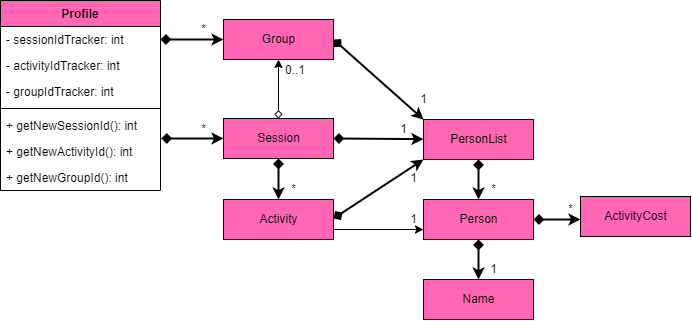

The diagram above was exported from draw.io. Its source (the exported page's mxGraphModel, read from the mxfile embedded in the PNG):
<mxGraphModel dx="865" dy="408" grid="1" gridSize="10" guides="1" tooltips="1" connect="1" arrows="1" fold="1" page="1" pageScale="1" pageWidth="827" pageHeight="1169" math="0" shadow="0">
  <root>
    <mxCell id="0" />
    <mxCell id="1" parent="0" />
    <mxCell id="1bR3qpOhuJvI6oEvJML8-10" value="" style="group" vertex="1" connectable="0" parent="1">
      <mxGeometry x="60" y="36" width="690" height="316" as="geometry" />
    </mxCell>
    <mxCell id="oLSXajxV0_ywRZz0cCQW-1" value="Profile" style="swimlane;fontStyle=1;align=center;verticalAlign=top;childLayout=stackLayout;horizontal=1;startSize=26;horizontalStack=0;resizeParent=1;resizeParentMax=0;resizeLast=0;collapsible=1;marginBottom=0;fillColor=#FF66B3;" parent="1bR3qpOhuJvI6oEvJML8-10" vertex="1">
      <mxGeometry width="160" height="190" as="geometry" />
    </mxCell>
    <mxCell id="oLSXajxV0_ywRZz0cCQW-4" value="- sessionIdTracker: int" style="text;strokeColor=none;fillColor=none;align=left;verticalAlign=top;spacingLeft=4;spacingRight=4;overflow=hidden;rotatable=0;points=[[0,0.5],[1,0.5]];portConstraint=eastwest;" parent="oLSXajxV0_ywRZz0cCQW-1" vertex="1">
      <mxGeometry y="26" width="160" height="26" as="geometry" />
    </mxCell>
    <mxCell id="oLSXajxV0_ywRZz0cCQW-5" value="- activityIdTracker: int" style="text;strokeColor=none;fillColor=none;align=left;verticalAlign=top;spacingLeft=4;spacingRight=4;overflow=hidden;rotatable=0;points=[[0,0.5],[1,0.5]];portConstraint=eastwest;" parent="oLSXajxV0_ywRZz0cCQW-1" vertex="1">
      <mxGeometry y="52" width="160" height="26" as="geometry" />
    </mxCell>
    <mxCell id="oLSXajxV0_ywRZz0cCQW-6" value="- groupIdTracker: int" style="text;strokeColor=none;fillColor=none;align=left;verticalAlign=top;spacingLeft=4;spacingRight=4;overflow=hidden;rotatable=0;points=[[0,0.5],[1,0.5]];portConstraint=eastwest;" parent="oLSXajxV0_ywRZz0cCQW-1" vertex="1">
      <mxGeometry y="78" width="160" height="26" as="geometry" />
    </mxCell>
    <mxCell id="oLSXajxV0_ywRZz0cCQW-7" value="" style="line;strokeWidth=1;fillColor=none;align=left;verticalAlign=middle;spacingTop=-1;spacingLeft=3;spacingRight=3;rotatable=0;labelPosition=right;points=[];portConstraint=eastwest;" parent="oLSXajxV0_ywRZz0cCQW-1" vertex="1">
      <mxGeometry y="104" width="160" height="8" as="geometry" />
    </mxCell>
    <mxCell id="oLSXajxV0_ywRZz0cCQW-18" value="+ getNewSessionId(): int" style="text;strokeColor=none;fillColor=none;align=left;verticalAlign=top;spacingLeft=4;spacingRight=4;overflow=hidden;rotatable=0;points=[[0,0.5],[1,0.5]];portConstraint=eastwest;" parent="oLSXajxV0_ywRZz0cCQW-1" vertex="1">
      <mxGeometry y="112" width="160" height="26" as="geometry" />
    </mxCell>
    <mxCell id="oLSXajxV0_ywRZz0cCQW-17" value="+ getNewActivityId(): int" style="text;strokeColor=none;fillColor=none;align=left;verticalAlign=top;spacingLeft=4;spacingRight=4;overflow=hidden;rotatable=0;points=[[0,0.5],[1,0.5]];portConstraint=eastwest;" parent="oLSXajxV0_ywRZz0cCQW-1" vertex="1">
      <mxGeometry y="138" width="160" height="26" as="geometry" />
    </mxCell>
    <mxCell id="oLSXajxV0_ywRZz0cCQW-14" value="+ getNewGroupId(): int" style="text;strokeColor=none;fillColor=none;align=left;verticalAlign=top;spacingLeft=4;spacingRight=4;overflow=hidden;rotatable=0;points=[[0,0.5],[1,0.5]];portConstraint=eastwest;" parent="oLSXajxV0_ywRZz0cCQW-1" vertex="1">
      <mxGeometry y="164" width="160" height="26" as="geometry" />
    </mxCell>
    <mxCell id="6Z_IcyPpVKpe5LBVhwRg-3" value="" style="endArrow=diamond;startArrow=classic;html=1;rounded=0;strokeWidth=2;startFill=1;endFill=1;exitX=0;exitY=0.5;exitDx=0;exitDy=0;entryX=1;entryY=0.5;entryDx=0;entryDy=0;" parent="1bR3qpOhuJvI6oEvJML8-10" source="oLSXajxV0_ywRZz0cCQW-21" target="oLSXajxV0_ywRZz0cCQW-4" edge="1">
      <mxGeometry width="50" height="50" relative="1" as="geometry">
        <mxPoint x="279" as="sourcePoint" />
        <mxPoint x="160" y="1.1368683772161603e-13" as="targetPoint" />
      </mxGeometry>
    </mxCell>
    <mxCell id="6Z_IcyPpVKpe5LBVhwRg-25" value="" style="endArrow=diamond;startArrow=classic;html=1;rounded=0;strokeWidth=2;startFill=1;endFill=1;entryX=1.005;entryY=-0.031;entryDx=0;entryDy=0;exitX=0;exitY=0.5;exitDx=0;exitDy=0;entryPerimeter=0;" parent="1bR3qpOhuJvI6oEvJML8-10" edge="1">
      <mxGeometry width="50" height="50" relative="1" as="geometry">
        <mxPoint x="223" y="138" as="sourcePoint" />
        <mxPoint x="160.79999999999995" y="138" as="targetPoint" />
      </mxGeometry>
    </mxCell>
    <mxCell id="1bR3qpOhuJvI6oEvJML8-8" value="" style="group" vertex="1" connectable="0" parent="1bR3qpOhuJvI6oEvJML8-10">
      <mxGeometry x="193" y="16" width="497" height="300" as="geometry" />
    </mxCell>
    <mxCell id="6Z_IcyPpVKpe5LBVhwRg-22" value="*" style="text;html=1;align=center;verticalAlign=middle;resizable=0;points=[];autosize=1;strokeColor=none;fillColor=none;" parent="1bR3qpOhuJvI6oEvJML8-8" vertex="1">
      <mxGeometry y="3" width="20" height="20" as="geometry" />
    </mxCell>
    <mxCell id="6Z_IcyPpVKpe5LBVhwRg-26" value="*" style="text;html=1;align=center;verticalAlign=middle;resizable=0;points=[];autosize=1;strokeColor=none;fillColor=none;" parent="1bR3qpOhuJvI6oEvJML8-8" vertex="1">
      <mxGeometry y="103" width="20" height="20" as="geometry" />
    </mxCell>
    <mxCell id="1bR3qpOhuJvI6oEvJML8-4" value="*" style="text;html=1;align=center;verticalAlign=middle;resizable=0;points=[];autosize=1;strokeColor=none;fillColor=none;" vertex="1" parent="1bR3qpOhuJvI6oEvJML8-8">
      <mxGeometry x="367" y="183" width="20" height="20" as="geometry" />
    </mxCell>
    <mxCell id="1bR3qpOhuJvI6oEvJML8-5" value="ActivityCost" style="html=1;fillColor=#FF66B3;" vertex="1" parent="1bR3qpOhuJvI6oEvJML8-8">
      <mxGeometry x="387" y="180" width="110" height="40" as="geometry" />
    </mxCell>
    <mxCell id="oLSXajxV0_ywRZz0cCQW-25" value="1" style="text;html=1;align=center;verticalAlign=middle;resizable=0;points=[];autosize=1;strokeColor=none;fillColor=none;" parent="1bR3qpOhuJvI6oEvJML8-8" vertex="1">
      <mxGeometry x="200" y="103" width="20" height="20" as="geometry" />
    </mxCell>
    <mxCell id="6Z_IcyPpVKpe5LBVhwRg-20" value="1" style="text;html=1;align=center;verticalAlign=middle;resizable=0;points=[];autosize=1;strokeColor=none;fillColor=none;" parent="1bR3qpOhuJvI6oEvJML8-8" vertex="1">
      <mxGeometry x="220" y="73" width="20" height="20" as="geometry" />
    </mxCell>
    <mxCell id="6Z_IcyPpVKpe5LBVhwRg-28" value="" style="endArrow=diamond;startArrow=classic;html=1;rounded=0;strokeWidth=2;startFill=1;endFill=1;exitX=0;exitY=1;exitDx=0;exitDy=0;" parent="1bR3qpOhuJvI6oEvJML8-8" source="6Z_IcyPpVKpe5LBVhwRg-8" edge="1">
      <mxGeometry width="50" height="50" relative="1" as="geometry">
        <mxPoint x="230" y="202.57999999999998" as="sourcePoint" />
        <mxPoint x="140" y="202" as="targetPoint" />
      </mxGeometry>
    </mxCell>
    <mxCell id="6Z_IcyPpVKpe5LBVhwRg-29" value="1" style="text;html=1;align=center;verticalAlign=middle;resizable=0;points=[];autosize=1;strokeColor=none;fillColor=none;" parent="1bR3qpOhuJvI6oEvJML8-8" vertex="1">
      <mxGeometry x="210" y="152" width="20" height="20" as="geometry" />
    </mxCell>
    <mxCell id="6Z_IcyPpVKpe5LBVhwRg-31" value="1" style="text;html=1;align=center;verticalAlign=middle;resizable=0;points=[];autosize=1;strokeColor=none;fillColor=none;" parent="1bR3qpOhuJvI6oEvJML8-8" vertex="1">
      <mxGeometry x="210" y="193" width="20" height="20" as="geometry" />
    </mxCell>
    <mxCell id="oLSXajxV0_ywRZz0cCQW-20" value="Session" style="html=1;fillColor=#FF66B3;" parent="1bR3qpOhuJvI6oEvJML8-8" vertex="1">
      <mxGeometry x="30" y="102" width="110" height="40" as="geometry" />
    </mxCell>
    <mxCell id="oLSXajxV0_ywRZz0cCQW-21" value="Group" style="html=1;fillColor=#FF66B3;" parent="1bR3qpOhuJvI6oEvJML8-8" vertex="1">
      <mxGeometry x="30" y="3" width="110" height="40" as="geometry" />
    </mxCell>
    <mxCell id="oLSXajxV0_ywRZz0cCQW-24" value="*" style="text;html=1;align=center;verticalAlign=middle;resizable=0;points=[];autosize=1;strokeColor=none;fillColor=none;" parent="1bR3qpOhuJvI6oEvJML8-8" vertex="1">
      <mxGeometry x="90" y="163" width="20" height="20" as="geometry" />
    </mxCell>
    <mxCell id="6Z_IcyPpVKpe5LBVhwRg-1" style="edgeStyle=orthogonalEdgeStyle;rounded=0;orthogonalLoop=1;jettySize=auto;html=1;exitX=0.5;exitY=0;exitDx=0;exitDy=0;fontSize=14;startArrow=diamond;startFill=0;endArrow=classic;endFill=1;" parent="1bR3qpOhuJvI6oEvJML8-8" source="oLSXajxV0_ywRZz0cCQW-20" target="oLSXajxV0_ywRZz0cCQW-21" edge="1">
      <mxGeometry relative="1" as="geometry">
        <mxPoint x="370" y="118" as="sourcePoint" />
        <mxPoint x="370" y="158" as="targetPoint" />
      </mxGeometry>
    </mxCell>
    <mxCell id="6Z_IcyPpVKpe5LBVhwRg-2" value="&lt;font style=&quot;font-size: 12px&quot;&gt;0..1&lt;/font&gt;" style="text;html=1;strokeColor=none;fillColor=none;align=center;verticalAlign=middle;whiteSpace=wrap;rounded=0;rotation=0;labelBackgroundColor=default;" parent="1bR3qpOhuJvI6oEvJML8-8" vertex="1">
      <mxGeometry x="90" y="43" width="24" height="22" as="geometry" />
    </mxCell>
    <mxCell id="6Z_IcyPpVKpe5LBVhwRg-6" value="Activity" style="html=1;fillColor=#FF66B3;" parent="1bR3qpOhuJvI6oEvJML8-8" vertex="1">
      <mxGeometry x="30" y="183" width="110" height="40" as="geometry" />
    </mxCell>
    <mxCell id="6Z_IcyPpVKpe5LBVhwRg-7" value="" style="endArrow=diamond;startArrow=classic;html=1;rounded=0;strokeWidth=2;startFill=1;endFill=1;entryX=0.5;entryY=1;entryDx=0;entryDy=0;" parent="1bR3qpOhuJvI6oEvJML8-8" source="6Z_IcyPpVKpe5LBVhwRg-6" target="oLSXajxV0_ywRZz0cCQW-20" edge="1">
      <mxGeometry width="50" height="50" relative="1" as="geometry">
        <mxPoint x="129" y="283" as="sourcePoint" />
        <mxPoint x="10" y="283.0000000000001" as="targetPoint" />
      </mxGeometry>
    </mxCell>
    <mxCell id="6Z_IcyPpVKpe5LBVhwRg-8" value="PersonList" style="html=1;fillColor=#FF66B3;" parent="1bR3qpOhuJvI6oEvJML8-8" vertex="1">
      <mxGeometry x="230" y="103" width="110" height="40" as="geometry" />
    </mxCell>
    <mxCell id="6Z_IcyPpVKpe5LBVhwRg-4" value="" style="endArrow=diamond;startArrow=classic;html=1;rounded=0;strokeWidth=2;startFill=1;endFill=1;entryX=1;entryY=0.5;entryDx=0;entryDy=0;" parent="1bR3qpOhuJvI6oEvJML8-8" source="6Z_IcyPpVKpe5LBVhwRg-8" target="oLSXajxV0_ywRZz0cCQW-20" edge="1">
      <mxGeometry width="50" height="50" relative="1" as="geometry">
        <mxPoint x="290" y="83" as="sourcePoint" />
        <mxPoint x="150" y="83" as="targetPoint" />
      </mxGeometry>
    </mxCell>
    <mxCell id="6Z_IcyPpVKpe5LBVhwRg-11" value="Person" style="html=1;fillColor=#FF66B3;" parent="1bR3qpOhuJvI6oEvJML8-8" vertex="1">
      <mxGeometry x="230" y="183" width="110" height="40" as="geometry" />
    </mxCell>
    <mxCell id="6Z_IcyPpVKpe5LBVhwRg-12" value="Name" style="html=1;fillColor=#FF66B3;" parent="1bR3qpOhuJvI6oEvJML8-8" vertex="1">
      <mxGeometry x="230" y="263" width="110" height="40" as="geometry" />
    </mxCell>
    <mxCell id="6Z_IcyPpVKpe5LBVhwRg-13" value="" style="endArrow=diamond;startArrow=classic;html=1;rounded=0;strokeWidth=2;startFill=1;endFill=1;entryX=0.5;entryY=1;entryDx=0;entryDy=0;exitX=0.5;exitY=0;exitDx=0;exitDy=0;" parent="1bR3qpOhuJvI6oEvJML8-8" source="6Z_IcyPpVKpe5LBVhwRg-11" target="6Z_IcyPpVKpe5LBVhwRg-8" edge="1">
      <mxGeometry width="50" height="50" relative="1" as="geometry">
        <mxPoint x="284.58000000000004" y="183" as="sourcePoint" />
        <mxPoint x="284.58000000000004" y="143" as="targetPoint" />
      </mxGeometry>
    </mxCell>
    <mxCell id="6Z_IcyPpVKpe5LBVhwRg-14" value="*" style="text;html=1;align=center;verticalAlign=middle;resizable=0;points=[];autosize=1;strokeColor=none;fillColor=none;" parent="1bR3qpOhuJvI6oEvJML8-8" vertex="1">
      <mxGeometry x="290" y="163" width="20" height="20" as="geometry" />
    </mxCell>
    <mxCell id="6Z_IcyPpVKpe5LBVhwRg-15" value="" style="endArrow=diamond;startArrow=classic;html=1;rounded=0;strokeWidth=2;startFill=1;endFill=1;exitX=0.5;exitY=0;exitDx=0;exitDy=0;" parent="1bR3qpOhuJvI6oEvJML8-8" source="6Z_IcyPpVKpe5LBVhwRg-12" edge="1">
      <mxGeometry width="50" height="50" relative="1" as="geometry">
        <mxPoint x="284.76" y="263" as="sourcePoint" />
        <mxPoint x="285" y="223" as="targetPoint" />
      </mxGeometry>
    </mxCell>
    <mxCell id="6Z_IcyPpVKpe5LBVhwRg-17" value="1" style="text;html=1;align=center;verticalAlign=middle;resizable=0;points=[];autosize=1;strokeColor=none;fillColor=none;" parent="1bR3qpOhuJvI6oEvJML8-8" vertex="1">
      <mxGeometry x="290" y="243" width="20" height="20" as="geometry" />
    </mxCell>
    <mxCell id="1bR3qpOhuJvI6oEvJML8-7" value="" style="endArrow=diamond;startArrow=classic;html=1;rounded=0;strokeWidth=2;startFill=1;endFill=1;entryX=1;entryY=0.5;entryDx=0;entryDy=0;exitX=0;exitY=0.5;exitDx=0;exitDy=0;" edge="1" parent="1bR3qpOhuJvI6oEvJML8-8" target="6Z_IcyPpVKpe5LBVhwRg-11">
      <mxGeometry width="50" height="50" relative="1" as="geometry">
        <mxPoint x="387" y="203" as="sourcePoint" />
        <mxPoint x="367" y="193" as="targetPoint" />
      </mxGeometry>
    </mxCell>
    <mxCell id="6Z_IcyPpVKpe5LBVhwRg-19" value="" style="endArrow=diamond;startArrow=classic;html=1;rounded=0;strokeWidth=2;startFill=1;endFill=1;entryX=1;entryY=0.5;entryDx=0;entryDy=0;exitX=0;exitY=0;exitDx=0;exitDy=0;" parent="1bR3qpOhuJvI6oEvJML8-8" source="6Z_IcyPpVKpe5LBVhwRg-8" target="oLSXajxV0_ywRZz0cCQW-21" edge="1">
      <mxGeometry width="50" height="50" relative="1" as="geometry">
        <mxPoint x="260" y="43" as="sourcePoint" />
        <mxPoint x="170" y="43" as="targetPoint" />
      </mxGeometry>
    </mxCell>
    <mxCell id="6Z_IcyPpVKpe5LBVhwRg-30" value="" style="endArrow=classic;html=1;rounded=0;exitX=1;exitY=0.75;exitDx=0;exitDy=0;entryX=0;entryY=0.75;entryDx=0;entryDy=0;" parent="1bR3qpOhuJvI6oEvJML8-8" source="6Z_IcyPpVKpe5LBVhwRg-6" target="6Z_IcyPpVKpe5LBVhwRg-11" edge="1">
      <mxGeometry width="50" height="50" relative="1" as="geometry">
        <mxPoint x="150" y="228" as="sourcePoint" />
        <mxPoint x="230" y="202" as="targetPoint" />
      </mxGeometry>
    </mxCell>
  </root>
</mxGraphModel>